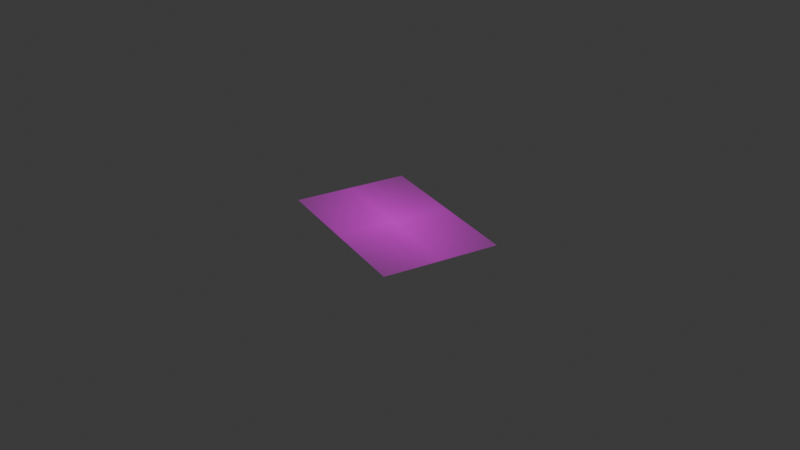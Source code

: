 # Source: dob_veja_fotoblend.blend  (saved by Blender 4.3.34; exported with 4.5.12 LTS)
import bpy
from mathutils import Matrix  # noqa: F401  (used for matrix-valued properties, if any)

bpy.ops.wm.read_factory_settings(use_empty=True)
scene = bpy.context.scene
scene.name = 'Scene'

# ---- collections
col_collection = bpy.data.collections.new('Collection'); scene.collection.children.link(col_collection)

# ---- images (referenced by path relative to the original .blend; pixels are not part of the script)
import os
ASSET_DIR = os.environ.get("B2B_ASSET_DIR", "")  # directory of the original .blend (textures are referenced by path, not embedded)
HERE = os.path.dirname(os.path.abspath(__file__))  # packed textures are extracted next to this script under _unpacked/

def load_image(name, relpath, width, height, colorspace="sRGB"):
    """Load a texture the original file referenced (path relative to the .blend, or extracted next to this script)."""
    p = next((c for c in (os.path.join(HERE, relpath), os.path.join(ASSET_DIR, relpath)) if relpath and os.path.exists(c)), "")
    if p:
        img = bpy.data.images.load(p, check_existing=True)
        img.name = name
    else:  # same state as the original file: an image datablock whose file is absent (Cycles renders it pink)
        img = bpy.data.images.new(name, width, height)
        img.source = "FILE"
        img.filepath = "//" + (relpath or name)
    img.colorspace_settings.name = colorspace
    return img
img_dob_list_png = load_image('dob_list.png', 'dob_list.png', 1024, 1024, 'sRGB')

# ---- materials (node trees are filled in below, after node groups)
mat_dob_list = bpy.data.materials.new('dob_list')
mat_material_001 = bpy.data.materials.new('Material.001')
mat_material_001.alpha_threshold = 0.0
mat_material_001.roughness = 0.5
mat_material_001.line_color = (0.0, 0.0, 0.0, 1.0)

# ---- material node trees
mat_dob_list.use_nodes = True; mat_dob_list.node_tree.nodes.clear()
_N = mat_dob_list.node_tree.nodes; _L = mat_dob_list.node_tree.links
n0 = _N.new('ShaderNodeOutputMaterial'); n0.name = 'Material Output'; n0.location = (300, 300)
n1 = _N.new('ShaderNodeTexImage'); n1.name = 'Image Texture'; n1.location = (-200, 300)
n1.image = img_dob_list_png
n1.extension = 'CLIP'
n2 = _N.new('ShaderNodeBsdfPrincipled'); n2.name = 'Principled BSDF'; n2.location = (0, 300)
_L.new(n1.outputs[0], n2.inputs[0])
_L.new(n1.outputs[1], n2.inputs[4])
_L.new(n2.outputs[0], n0.inputs[0])
n0.is_active_output = True
mat_material_001.use_nodes = True; mat_material_001.node_tree.nodes.clear()
_N = mat_material_001.node_tree.nodes; _L = mat_material_001.node_tree.links
n0 = _N.new('ShaderNodeOutputMaterial'); n0.name = 'Material Output'; n0.location = (300, 300)
n1 = _N.new('ShaderNodeBsdfPrincipled'); n1.name = 'Principled BSDF'; n1.location = (10, 300)
n1.inputs[0].default_value = (0.3587, 0.242, 0.1819, 1.0)
n1.inputs[3].default_value = 1.45
_L.new(n1.outputs[0], n0.inputs[0])
n0.is_active_output = True

# ---- world
world_world = bpy.data.worlds.new('World'); scene.world = world_world
world_world.use_nodes = True; world_world.node_tree.nodes.clear()
_N = world_world.node_tree.nodes; _L = world_world.node_tree.links
n0 = _N.new('ShaderNodeOutputWorld'); n0.name = 'World Output'; n0.location = (300, 300)
n1 = _N.new('ShaderNodeBackground'); n1.name = 'Background'; n1.location = (10, 300)
n1.inputs[0].default_value = (0.05088, 0.05088, 0.05088, 1.0)
_L.new(n1.outputs[0], n0.inputs[0])
n0.is_active_output = True
world_world.color = (0.05088, 0.05088, 0.05088)
world_world.sun_shadow_jitter_overblur = 0.0

# ---- meshes
me_dob_list = bpy.data.meshes.new('dob_list')
me_dob_list.from_pydata([(-1.689, -4.384, -0.246), (2.17, 5.875, -0.246), (-17.0, 1.376, -0.2461), (-13.14, 11.64, -0.2461)], [], [(0, 1, 3, 2)])
_uv = me_dob_list.uv_layers.new(name='UVMap')
_uv.uv.foreach_set('vector', [0.0, 0.0, 1.0, 0.0, 1.0, 1.0, 0.0, 1.0])
me_dob_list.materials.append(mat_dob_list)
me_dob_list.update()
me_cube_001 = bpy.data.meshes.new('Cube.001')
me_cube_001.from_pydata([(0.07407, 3.542, -0.2199), (0.07409, 3.542, -0.4343), (0.6793, -2.587, 2.527), (0.6808, -2.587, 1.558), (-0.1404, 3.542, -0.2199), (-0.1404, 3.542, -0.4343), (-0.2878, -2.587, 2.527), (-0.2862, -2.587, 1.558), (-0.1499, 3.482, -0.5231), (-0.1609, 3.422, -0.6281), (-0.1734, 3.36, -0.7485), (-0.1874, 3.295, -0.8834), (-0.2029, 3.228, -1.033), (-0.2203, 3.155, -1.197), (-0.2395, 3.077, -1.377), (-0.2606, 2.992, -1.573), (-0.2835, 2.899, -1.782), (-0.3083, 2.798, -2.003), (-0.3346, 2.687, -2.234), (-0.3621, 2.567, -2.469), (-0.3903, 2.438, -2.703), (-0.4186, 2.301, -2.927), (-0.4462, 2.155, -3.132), (-0.4722, 2.005, -3.307), (-0.4954, 1.85, -3.44), (2.097, -0.5774, -0.3458), (2.106, -0.6891, -0.3508), (2.081, -0.8007, -0.3587), (2.025, -0.9123, -0.3665), (1.941, -1.024, -0.3744), (1.832, -1.136, -0.3822), (1.702, -1.247, -0.3901), (1.554, -1.359, -0.3979), (1.392, -1.47, -0.4024), (1.219, -1.582, -0.3306), (1.037, -1.694, -0.1701), (0.8518, -1.805, 0.056), (0.6652, -1.917, 0.3247), (0.481, -2.029, 0.6131), (0.3025, -2.14, 0.8981), (0.1332, -2.252, 1.158), (-0.02364, -2.364, 1.37), (-0.1646, -2.475, 1.511), (0.07349, 3.482, -0.2997), (0.07256, 3.422, -0.3946), (0.07134, 3.36, -0.5036), (0.0699, 3.296, -0.6258), (0.06855, 3.228, -0.7607), (0.06757, 3.156, -0.9086), (0.06696, 3.078, -1.069), (0.06684, 2.993, -1.243), (0.06729, 2.901, -1.427), (0.06842, 2.8, -1.622), (0.07037, 2.69, -1.823), (0.07331, 2.571, -2.027), (0.07747, 2.443, -2.227), (0.08308, 2.305, -2.417), (0.09042, 2.16, -2.587), (0.09977, 2.009, -2.727), (0.1114, 1.855, -2.825), (2.771, -0.5774, 0.3402), (2.795, -0.6891, 0.3508), (2.786, -0.8007, 0.3587), (2.746, -0.9123, 0.3665), (2.678, -1.024, 0.3744), (2.586, -1.136, 0.3822), (2.472, -1.247, 0.3901), (2.34, -1.359, 0.3979), (2.194, -1.47, 0.4088), (2.037, -1.582, 0.4947), (1.872, -1.694, 0.6699), (1.703, -1.805, 0.9112), (1.532, -1.917, 1.196), (1.364, -2.029, 1.501), (1.202, -2.14, 1.803), (1.049, -2.252, 2.08), (0.909, -2.364, 2.308), (0.7845, -2.475, 2.464), (-0.1665, -2.475, 2.464), (-0.02594, -2.364, 2.308), (0.1305, -2.252, 2.079), (0.2995, -2.14, 1.804), (0.4776, -2.029, 1.503), (0.6615, -1.917, 1.199), (0.8478, -1.805, 0.9147), (1.033, -1.694, 0.6729), (1.214, -1.582, 0.4967), (1.387, -1.47, 0.4092), (1.549, -1.359, 0.3979), (1.697, -1.247, 0.3901), (1.827, -1.136, 0.3822), (1.935, -1.024, 0.3744), (2.019, -0.9123, 0.3665), (2.075, -0.8007, 0.3587), (2.1, -0.6891, 0.3508), (2.091, -0.5774, 0.3402), (-0.4942, 1.855, -2.825), (-0.4708, 2.009, -2.727), (-0.4448, 2.16, -2.587), (-0.4172, 2.305, -2.417), (-0.389, 2.443, -2.227), (-0.3608, 2.571, -2.027), (-0.3335, 2.69, -1.823), (-0.3074, 2.8, -1.622), (-0.2828, 2.901, -1.427), (-0.26, 2.993, -1.242), (-0.239, 3.078, -1.069), (-0.2199, 3.156, -0.9085), (-0.2027, 3.228, -0.7607), (-0.1872, 3.296, -0.6258), (-0.1733, 3.36, -0.5036), (-0.1609, 3.422, -0.3946), (-0.1499, 3.482, -0.2997), (0.7864, -2.475, 1.512), (0.9113, -2.364, 1.371), (1.052, -2.252, 1.158), (1.205, -2.14, 0.8973), (1.368, -2.029, 0.6107), (1.536, -1.917, 0.3215), (1.707, -1.805, 0.05252), (1.876, -1.694, -0.1731), (2.041, -1.582, -0.3326), (2.199, -1.47, -0.4028), (2.345, -1.359, -0.3979), (2.477, -1.247, -0.3901), (2.591, -1.136, -0.3822), (2.684, -1.024, -0.3744), (2.752, -0.9123, -0.3665), (2.792, -0.8007, -0.3587), (2.801, -0.6891, -0.3508), (2.777, -0.5774, -0.3458), (0.1119, 1.85, -3.44), (0.1003, 2.005, -3.307), (0.09095, 2.155, -3.132), (0.08362, 2.301, -2.927), (0.078, 2.438, -2.703), (0.07382, 2.567, -2.469), (0.07084, 2.687, -2.234), (0.06885, 2.798, -2.003), (0.06767, 2.899, -1.782), (0.06716, 2.992, -1.573), (0.06722, 3.077, -1.378), (0.06775, 3.155, -1.198), (0.0687, 3.228, -1.033), (0.07003, 3.295, -0.8835), (0.07143, 3.36, -0.7485), (0.07261, 3.422, -0.6281), (0.07352, 3.482, -0.5231), (-0.4999, 1.568, -3.527), (-0.3943, 1.308, -3.415), (-0.1835, 1.079, -3.134), (0.1035, 0.8626, -2.754), (0.439, 0.6568, -2.316), (0.7981, 0.451, -1.86), (1.156, 0.2452, -1.416), (1.488, 0.03949, -1.014), (1.77, -0.1662, -0.6815), (1.98, -0.3718, -0.4491), (0.1428, 1.572, -2.882), (0.2737, 1.309, -2.751), (0.4968, 1.079, -2.462), (0.7898, 0.8626, -2.078), (1.126, 0.6568, -1.638), (1.485, 0.451, -1.181), (1.841, 0.2452, -0.736), (2.17, 0.03949, -0.3319), (2.449, -0.1662, 0.001686), (2.656, -0.3718, 0.2355), (1.977, -0.3718, 0.2355), (1.77, -0.1662, 0.001686), (1.492, 0.03949, -0.3319), (1.163, 0.2452, -0.736), (0.8084, 0.451, -1.181), (0.4507, 0.6568, -1.638), (0.115, 0.8627, -2.078), (-0.1738, 1.079, -2.462), (-0.3876, 1.309, -2.751), (-0.4968, 1.572, -2.882), (2.66, -0.3718, -0.4491), (2.449, -0.1662, -0.6815), (2.166, 0.03949, -1.014), (1.833, 0.2452, -1.416), (1.475, 0.451, -1.86), (1.115, 0.6568, -2.316), (0.7783, 0.8626, -2.754), (0.4872, 1.079, -3.134), (0.2674, 1.308, -3.415), (0.1408, 1.568, -3.527)], [], [(77, 78, 6, 2), (3, 2, 6, 7), (8, 112, 4, 5), (42, 113, 3, 7), (113, 77, 2, 3), (5, 4, 0, 1), (1, 0, 43, 147), (147, 43, 44, 146), (146, 44, 45, 145), (145, 45, 46, 144), (144, 46, 47, 143), (143, 47, 48, 142), (142, 48, 49, 141), (141, 49, 50, 140), (140, 50, 51, 139), (139, 51, 52, 138), (138, 52, 53, 137), (137, 53, 54, 136), (136, 54, 55, 135), (135, 55, 56, 134), (134, 56, 57, 133), (133, 57, 58, 132), (132, 58, 59, 131), (178, 167, 60, 130), (130, 60, 61, 129), (129, 61, 62, 128), (128, 62, 63, 127), (127, 63, 64, 126), (126, 64, 65, 125), (125, 65, 66, 124), (124, 66, 67, 123), (123, 67, 68, 122), (122, 68, 69, 121), (121, 69, 70, 120), (120, 70, 71, 119), (119, 71, 72, 118), (118, 72, 73, 117), (117, 73, 74, 116), (116, 74, 75, 115), (115, 75, 76, 114), (114, 76, 77, 113), (5, 1, 147, 8), (8, 147, 146, 9), (9, 146, 145, 10), (10, 145, 144, 11), (11, 144, 143, 12), (12, 143, 142, 13), (13, 142, 141, 14), (14, 141, 140, 15), (15, 140, 139, 16), (16, 139, 138, 17), (17, 138, 137, 18), (18, 137, 136, 19), (19, 136, 135, 20), (20, 135, 134, 21), (21, 134, 133, 22), (22, 133, 132, 23), (23, 132, 131, 24), (157, 178, 130, 25), (25, 130, 129, 26), (26, 129, 128, 27), (27, 128, 127, 28), (28, 127, 126, 29), (29, 126, 125, 30), (30, 125, 124, 31), (31, 124, 123, 32), (32, 123, 122, 33), (33, 122, 121, 34), (34, 121, 120, 35), (35, 120, 119, 36), (36, 119, 118, 37), (37, 118, 117, 38), (38, 117, 116, 39), (39, 116, 115, 40), (40, 115, 114, 41), (41, 114, 113, 42), (7, 6, 78, 42), (42, 78, 79, 41), (41, 79, 80, 40), (40, 80, 81, 39), (39, 81, 82, 38), (38, 82, 83, 37), (37, 83, 84, 36), (36, 84, 85, 35), (35, 85, 86, 34), (34, 86, 87, 33), (33, 87, 88, 32), (32, 88, 89, 31), (31, 89, 90, 30), (30, 90, 91, 29), (29, 91, 92, 28), (28, 92, 93, 27), (27, 93, 94, 26), (26, 94, 95, 25), (148, 177, 96, 24), (24, 96, 97, 23), (23, 97, 98, 22), (22, 98, 99, 21), (21, 99, 100, 20), (20, 100, 101, 19), (19, 101, 102, 18), (18, 102, 103, 17), (17, 103, 104, 16), (16, 104, 105, 15), (15, 105, 106, 14), (14, 106, 107, 13), (13, 107, 108, 12), (12, 108, 109, 11), (11, 109, 110, 10), (10, 110, 111, 9), (9, 111, 112, 8), (0, 4, 112, 43), (43, 112, 111, 44), (44, 111, 110, 45), (45, 110, 109, 46), (46, 109, 108, 47), (47, 108, 107, 48), (48, 107, 106, 49), (49, 106, 105, 50), (50, 105, 104, 51), (51, 104, 103, 52), (52, 103, 102, 53), (53, 102, 101, 54), (54, 101, 100, 55), (55, 100, 99, 56), (56, 99, 98, 57), (57, 98, 97, 58), (58, 97, 96, 59), (167, 168, 95, 60), (60, 95, 94, 61), (61, 94, 93, 62), (62, 93, 92, 63), (63, 92, 91, 64), (64, 91, 90, 65), (65, 90, 89, 66), (66, 89, 88, 67), (67, 88, 87, 68), (68, 87, 86, 69), (69, 86, 85, 70), (70, 85, 84, 71), (71, 84, 83, 72), (72, 83, 82, 73), (73, 82, 81, 74), (74, 81, 80, 75), (75, 80, 79, 76), (76, 79, 78, 77), (59, 96, 177, 158), (158, 177, 176, 159), (159, 176, 175, 160), (160, 175, 174, 161), (161, 174, 173, 162), (162, 173, 172, 163), (163, 172, 171, 164), (164, 171, 170, 165), (165, 170, 169, 166), (166, 169, 168, 167), (25, 95, 168, 157), (157, 168, 169, 156), (156, 169, 170, 155), (155, 170, 171, 154), (154, 171, 172, 153), (153, 172, 173, 152), (152, 173, 174, 151), (151, 174, 175, 150), (150, 175, 176, 149), (149, 176, 177, 148), (24, 131, 187, 148), (148, 187, 186, 149), (149, 186, 185, 150), (150, 185, 184, 151), (151, 184, 183, 152), (152, 183, 182, 153), (153, 182, 181, 154), (154, 181, 180, 155), (155, 180, 179, 156), (156, 179, 178, 157), (131, 59, 158, 187), (187, 158, 159, 186), (186, 159, 160, 185), (185, 160, 161, 184), (184, 161, 162, 183), (183, 162, 163, 182), (182, 163, 164, 181), (181, 164, 165, 180), (180, 165, 166, 179), (179, 166, 167, 178)])
_uv = me_cube_001.uv_layers.new(name='UVMap')
_uv.uv.foreach_set('vector', [0.625, 0.7431, 0.875, 0.7431, 0.875, 0.75, 0.625, 0.75, 0.375, 0.75, 0.625, 0.75, 0.625, 1.0, 0.375, 1.0, 0.375, 0.2431, 0.625, 0.2431, 0.625, 0.25, 0.375, 0.25, 0.125, 0.7431, 0.375, 0.7431, 0.375, 0.75, 0.125, 0.75, 0.375, 0.7431, 0.625, 0.7431, 0.625, 0.75, 0.375, 0.75, 0.375, 0.25, 0.625, 0.25, 0.625, 0.5, 0.375, 0.5, 0.375, 0.5, 0.625, 0.5, 0.625, 0.5069, 0.375, 0.5069, 0.375, 0.5069, 0.625, 0.5069, 0.625, 0.5139, 0.375, 0.5139, 0.375, 0.5139, 0.625, 0.5139, 0.625, 0.5208, 0.375, 0.5208, 0.375, 0.5208, 0.625, 0.5208, 0.625, 0.5278, 0.375, 0.5278, 0.375, 0.5278, 0.625, 0.5278, 0.625, 0.5347, 0.375, 0.5347, 0.375, 0.5347, 0.625, 0.5347, 0.625, 0.5417, 0.375, 0.5417, 0.375, 0.5417, 0.625, 0.5417, 0.625, 0.5486, 0.375, 0.5486, 0.375, 0.5486, 0.625, 0.5486, 0.625, 0.5556, 0.375, 0.5556, 0.375, 0.5556, 0.625, 0.5556, 0.625, 0.5625, 0.375, 0.5625, 0.375, 0.5625, 0.625, 0.5625, 0.625, 0.5694, 0.375, 0.5694, 0.375, 0.5694, 0.625, 0.5694, 0.625, 0.5764, 0.375, 0.5764, 0.375, 0.5764, 0.625, 0.5764, 0.625, 0.5833, 0.375, 0.5833, 0.375, 0.5833, 0.625, 0.5833, 0.625, 0.5903, 0.375, 0.5903, 0.375, 0.5903, 0.625, 0.5903, 0.625, 0.5972, 0.375, 0.5972, 0.375, 0.5972, 0.625, 0.5972, 0.625, 0.6042, 0.375, 0.6042, 0.375, 0.6042, 0.625, 0.6042, 0.625, 0.6111, 0.375, 0.6111, 0.375, 0.6111, 0.625, 0.6111, 0.625, 0.6181, 0.375, 0.6181, 0.375, 0.6244, 0.625, 0.6244, 0.625, 0.625, 0.375, 0.625, 0.375, 0.625, 0.625, 0.625, 0.625, 0.6319, 0.375, 0.6319, 0.375, 0.6319, 0.625, 0.6319, 0.625, 0.6389, 0.375, 0.6389, 0.375, 0.6389, 0.625, 0.6389, 0.625, 0.6458, 0.375, 0.6458, 0.375, 0.6458, 0.625, 0.6458, 0.625, 0.6528, 0.375, 0.6528, 0.375, 0.6528, 0.625, 0.6528, 0.625, 0.6597, 0.375, 0.6597, 0.375, 0.6597, 0.625, 0.6597, 0.625, 0.6667, 0.375, 0.6667, 0.375, 0.6667, 0.625, 0.6667, 0.625, 0.6736, 0.375, 0.6736, 0.375, 0.6736, 0.625, 0.6736, 0.625, 0.6806, 0.375, 0.6806, 0.375, 0.6806, 0.625, 0.6806, 0.625, 0.6875, 0.375, 0.6875, 0.375, 0.6875, 0.625, 0.6875, 0.625, 0.6944, 0.375, 0.6944, 0.375, 0.6944, 0.625, 0.6944, 0.625, 0.7014, 0.375, 0.7014, 0.375, 0.7014, 0.625, 0.7014, 0.625, 0.7083, 0.375, 0.7083, 0.375, 0.7083, 0.625, 0.7083, 0.625, 0.7153, 0.375, 0.7153, 0.375, 0.7153, 0.625, 0.7153, 0.625, 0.7222, 0.375, 0.7222, 0.375, 0.7222, 0.625, 0.7222, 0.625, 0.7292, 0.375, 0.7292, 0.375, 0.7292, 0.625, 0.7292, 0.625, 0.7361, 0.375, 0.7361, 0.375, 0.7361, 0.625, 0.7361, 0.625, 0.7431, 0.375, 0.7431, 0.125, 0.5, 0.375, 0.5, 0.375, 0.5069, 0.125, 0.5069, 0.125, 0.5069, 0.375, 0.5069, 0.375, 0.5139, 0.125, 0.5139, 0.125, 0.5139, 0.375, 0.5139, 0.375, 0.5208, 0.125, 0.5208, 0.125, 0.5208, 0.375, 0.5208, 0.375, 0.5278, 0.125, 0.5278, 0.125, 0.5278, 0.375, 0.5278, 0.375, 0.5347, 0.125, 0.5347, 0.125, 0.5347, 0.375, 0.5347, 0.375, 0.5417, 0.125, 0.5417, 0.125, 0.5417, 0.375, 0.5417, 0.375, 0.5486, 0.125, 0.5486, 0.125, 0.5486, 0.375, 0.5486, 0.375, 0.5556, 0.125, 0.5556, 0.125, 0.5556, 0.375, 0.5556, 0.375, 0.5625, 0.125, 0.5625, 0.125, 0.5625, 0.375, 0.5625, 0.375, 0.5694, 0.125, 0.5694, 0.125, 0.5694, 0.375, 0.5694, 0.375, 0.5764, 0.125, 0.5764, 0.125, 0.5764, 0.375, 0.5764, 0.375, 0.5833, 0.125, 0.5833, 0.125, 0.5833, 0.375, 0.5833, 0.375, 0.5903, 0.125, 0.5903, 0.125, 0.5903, 0.375, 0.5903, 0.375, 0.5972, 0.125, 0.5972, 0.125, 0.5972, 0.375, 0.5972, 0.375, 0.6042, 0.125, 0.6042, 0.125, 0.6042, 0.375, 0.6042, 0.375, 0.6111, 0.125, 0.6111, 0.125, 0.6111, 0.375, 0.6111, 0.375, 0.6181, 0.125, 0.6181, 0.125, 0.6244, 0.375, 0.6244, 0.375, 0.625, 0.125, 0.625, 0.125, 0.625, 0.375, 0.625, 0.375, 0.6319, 0.125, 0.6319, 0.125, 0.6319, 0.375, 0.6319, 0.375, 0.6389, 0.125, 0.6389, 0.125, 0.6389, 0.375, 0.6389, 0.375, 0.6458, 0.125, 0.6458, 0.125, 0.6458, 0.375, 0.6458, 0.375, 0.6528, 0.125, 0.6528, 0.125, 0.6528, 0.375, 0.6528, 0.375, 0.6597, 0.125, 0.6597, 0.125, 0.6597, 0.375, 0.6597, 0.375, 0.6667, 0.125, 0.6667, 0.125, 0.6667, 0.375, 0.6667, 0.375, 0.6736, 0.125, 0.6736, 0.125, 0.6736, 0.375, 0.6736, 0.375, 0.6806, 0.125, 0.6806, 0.125, 0.6806, 0.375, 0.6806, 0.375, 0.6875, 0.125, 0.6875, 0.125, 0.6875, 0.375, 0.6875, 0.375, 0.6944, 0.125, 0.6944, 0.125, 0.6944, 0.375, 0.6944, 0.375, 0.7014, 0.125, 0.7014, 0.125, 0.7014, 0.375, 0.7014, 0.375, 0.7083, 0.125, 0.7083, 0.125, 0.7083, 0.375, 0.7083, 0.375, 0.7153, 0.125, 0.7153, 0.125, 0.7153, 0.375, 0.7153, 0.375, 0.7222, 0.125, 0.7222, 0.125, 0.7222, 0.375, 0.7222, 0.375, 0.7292, 0.125, 0.7292, 0.125, 0.7292, 0.375, 0.7292, 0.375, 0.7361, 0.125, 0.7361, 0.125, 0.7361, 0.375, 0.7361, 0.375, 0.7431, 0.125, 0.7431, 0.375, 0.0, 0.625, 0.0, 0.625, 0.006944, 0.375, 0.006944, 0.375, 0.006944, 0.625, 0.006944, 0.625, 0.01389, 0.375, 0.01389, 0.375, 0.01389, 0.625, 0.01389, 0.625, 0.02083, 0.375, 0.02083, 0.375, 0.02083, 0.625, 0.02083, 0.625, 0.02778, 0.375, 0.02778, 0.375, 0.02778, 0.625, 0.02778, 0.625, 0.03472, 0.375, 0.03472, 0.375, 0.03472, 0.625, 0.03472, 0.625, 0.04167, 0.375, 0.04167, 0.375, 0.04167, 0.625, 0.04167, 0.625, 0.04861, 0.375, 0.04861, 0.375, 0.04861, 0.625, 0.04861, 0.625, 0.05556, 0.375, 0.05556, 0.375, 0.05556, 0.625, 0.05556, 0.625, 0.0625, 0.375, 0.0625, 0.375, 0.0625, 0.625, 0.0625, 0.625, 0.06944, 0.375, 0.06944, 0.375, 0.06944, 0.625, 0.06944, 0.625, 0.07639, 0.375, 0.07639, 0.375, 0.07639, 0.625, 0.07639, 0.625, 0.08333, 0.375, 0.08333, 0.375, 0.08333, 0.625, 0.08333, 0.625, 0.09028, 0.375, 0.09028, 0.375, 0.09028, 0.625, 0.09028, 0.625, 0.09722, 0.375, 0.09722, 0.375, 0.09722, 0.625, 0.09722, 0.625, 0.1042, 0.375, 0.1042, 0.375, 0.1042, 0.625, 0.1042, 0.625, 0.1111, 0.375, 0.1111, 0.375, 0.1111, 0.625, 0.1111, 0.625, 0.1181, 0.375, 0.1181, 0.375, 0.1181, 0.625, 0.1181, 0.625, 0.125, 0.375, 0.125, 0.375, 0.1313, 0.625, 0.1313, 0.625, 0.1319, 0.375, 0.1319, 0.375, 0.1319, 0.625, 0.1319, 0.625, 0.1389, 0.375, 0.1389, 0.375, 0.1389, 0.625, 0.1389, 0.625, 0.1458, 0.375, 0.1458, 0.375, 0.1458, 0.625, 0.1458, 0.625, 0.1528, 0.375, 0.1528, 0.375, 0.1528, 0.625, 0.1528, 0.625, 0.1597, 0.375, 0.1597, 0.375, 0.1597, 0.625, 0.1597, 0.625, 0.1667, 0.375, 0.1667, 0.375, 0.1667, 0.625, 0.1667, 0.625, 0.1736, 0.375, 0.1736, 0.375, 0.1736, 0.625, 0.1736, 0.625, 0.1806, 0.375, 0.1806, 0.375, 0.1806, 0.625, 0.1806, 0.625, 0.1875, 0.375, 0.1875, 0.375, 0.1875, 0.625, 0.1875, 0.625, 0.1944, 0.375, 0.1944, 0.375, 0.1944, 0.625, 0.1944, 0.625, 0.2014, 0.375, 0.2014, 0.375, 0.2014, 0.625, 0.2014, 0.625, 0.2083, 0.375, 0.2083, 0.375, 0.2083, 0.625, 0.2083, 0.625, 0.2153, 0.375, 0.2153, 0.375, 0.2153, 0.625, 0.2153, 0.625, 0.2222, 0.375, 0.2222, 0.375, 0.2222, 0.625, 0.2222, 0.625, 0.2292, 0.375, 0.2292, 0.375, 0.2292, 0.625, 0.2292, 0.625, 0.2361, 0.375, 0.2361, 0.375, 0.2361, 0.625, 0.2361, 0.625, 0.2431, 0.375, 0.2431, 0.625, 0.5, 0.875, 0.5, 0.875, 0.5069, 0.625, 0.5069, 0.625, 0.5069, 0.875, 0.5069, 0.875, 0.5139, 0.625, 0.5139, 0.625, 0.5139, 0.875, 0.5139, 0.875, 0.5208, 0.625, 0.5208, 0.625, 0.5208, 0.875, 0.5208, 0.875, 0.5278, 0.625, 0.5278, 0.625, 0.5278, 0.875, 0.5278, 0.875, 0.5347, 0.625, 0.5347, 0.625, 0.5347, 0.875, 0.5347, 0.875, 0.5417, 0.625, 0.5417, 0.625, 0.5417, 0.875, 0.5417, 0.875, 0.5486, 0.625, 0.5486, 0.625, 0.5486, 0.875, 0.5486, 0.875, 0.5556, 0.625, 0.5556, 0.625, 0.5556, 0.875, 0.5556, 0.875, 0.5625, 0.625, 0.5625, 0.625, 0.5625, 0.875, 0.5625, 0.875, 0.5694, 0.625, 0.5694, 0.625, 0.5694, 0.875, 0.5694, 0.875, 0.5764, 0.625, 0.5764, 0.625, 0.5764, 0.875, 0.5764, 0.875, 0.5833, 0.625, 0.5833, 0.625, 0.5833, 0.875, 0.5833, 0.875, 0.5903, 0.625, 0.5903, 0.625, 0.5903, 0.875, 0.5903, 0.875, 0.5972, 0.625, 0.5972, 0.625, 0.5972, 0.875, 0.5972, 0.875, 0.6042, 0.625, 0.6042, 0.625, 0.6042, 0.875, 0.6042, 0.875, 0.6111, 0.625, 0.6111, 0.625, 0.6111, 0.875, 0.6111, 0.875, 0.6181, 0.625, 0.6181, 0.625, 0.6244, 0.875, 0.6244, 0.875, 0.625, 0.625, 0.625, 0.625, 0.625, 0.875, 0.625, 0.875, 0.6319, 0.625, 0.6319, 0.625, 0.6319, 0.875, 0.6319, 0.875, 0.6389, 0.625, 0.6389, 0.625, 0.6389, 0.875, 0.6389, 0.875, 0.6458, 0.625, 0.6458, 0.625, 0.6458, 0.875, 0.6458, 0.875, 0.6528, 0.625, 0.6528, 0.625, 0.6528, 0.875, 0.6528, 0.875, 0.6597, 0.625, 0.6597, 0.625, 0.6597, 0.875, 0.6597, 0.875, 0.6667, 0.625, 0.6667, 0.625, 0.6667, 0.875, 0.6667, 0.875, 0.6736, 0.625, 0.6736, 0.625, 0.6736, 0.875, 0.6736, 0.875, 0.6806, 0.625, 0.6806, 0.625, 0.6806, 0.875, 0.6806, 0.875, 0.6875, 0.625, 0.6875, 0.625, 0.6875, 0.875, 0.6875, 0.875, 0.6944, 0.625, 0.6944, 0.625, 0.6944, 0.875, 0.6944, 0.875, 0.7014, 0.625, 0.7014, 0.625, 0.7014, 0.875, 0.7014, 0.875, 0.7083, 0.625, 0.7083, 0.625, 0.7083, 0.875, 0.7083, 0.875, 0.7153, 0.625, 0.7153, 0.625, 0.7153, 0.875, 0.7153, 0.875, 0.7222, 0.625, 0.7222, 0.625, 0.7222, 0.875, 0.7222, 0.875, 0.7292, 0.625, 0.7292, 0.625, 0.7292, 0.875, 0.7292, 0.875, 0.7361, 0.625, 0.7361, 0.625, 0.7361, 0.875, 0.7361, 0.875, 0.7431, 0.625, 0.7431, 0.625, 0.6181, 0.875, 0.6181, 0.875, 0.6187, 0.625, 0.6187, 0.625, 0.6187, 0.875, 0.6187, 0.875, 0.6193, 0.625, 0.6193, 0.625, 0.6193, 0.875, 0.6193, 0.875, 0.6199, 0.625, 0.6199, 0.625, 0.6199, 0.875, 0.6199, 0.875, 0.6206, 0.625, 0.6206, 0.625, 0.6206, 0.875, 0.6206, 0.875, 0.6212, 0.625, 0.6212, 0.625, 0.6212, 0.875, 0.6212, 0.875, 0.6218, 0.625, 0.6218, 0.625, 0.6218, 0.875, 0.6218, 0.875, 0.6225, 0.625, 0.6225, 0.625, 0.6225, 0.875, 0.6225, 0.875, 0.6231, 0.625, 0.6231, 0.625, 0.6231, 0.875, 0.6231, 0.875, 0.6237, 0.625, 0.6237, 0.625, 0.6237, 0.875, 0.6237, 0.875, 0.6244, 0.625, 0.6244, 0.375, 0.125, 0.625, 0.125, 0.625, 0.1256, 0.375, 0.1256, 0.375, 0.1256, 0.625, 0.1256, 0.625, 0.1263, 0.375, 0.1263, 0.375, 0.1263, 0.625, 0.1263, 0.625, 0.1269, 0.375, 0.1269, 0.375, 0.1269, 0.625, 0.1269, 0.625, 0.1275, 0.375, 0.1275, 0.375, 0.1275, 0.625, 0.1275, 0.625, 0.1282, 0.375, 0.1282, 0.375, 0.1282, 0.625, 0.1282, 0.625, 0.1288, 0.375, 0.1288, 0.375, 0.1288, 0.625, 0.1288, 0.625, 0.1294, 0.375, 0.1294, 0.375, 0.1294, 0.625, 0.1294, 0.625, 0.1301, 0.375, 0.1301, 0.375, 0.1301, 0.625, 0.1301, 0.625, 0.1307, 0.375, 0.1307, 0.375, 0.1307, 0.625, 0.1307, 0.625, 0.1313, 0.375, 0.1313, 0.125, 0.6181, 0.375, 0.6181, 0.375, 0.6187, 0.125, 0.6187, 0.125, 0.6187, 0.375, 0.6187, 0.375, 0.6193, 0.125, 0.6193, 0.125, 0.6193, 0.375, 0.6193, 0.375, 0.6199, 0.125, 0.6199, 0.125, 0.6199, 0.375, 0.6199, 0.375, 0.6206, 0.125, 0.6206, 0.125, 0.6206, 0.375, 0.6206, 0.375, 0.6212, 0.125, 0.6212, 0.125, 0.6212, 0.375, 0.6212, 0.375, 0.6218, 0.125, 0.6218, 0.125, 0.6218, 0.375, 0.6218, 0.375, 0.6225, 0.125, 0.6225, 0.125, 0.6225, 0.375, 0.6225, 0.375, 0.6231, 0.125, 0.6231, 0.125, 0.6231, 0.375, 0.6231, 0.375, 0.6237, 0.125, 0.6237, 0.125, 0.6237, 0.375, 0.6237, 0.375, 0.6244, 0.125, 0.6244, 0.375, 0.6181, 0.625, 0.6181, 0.625, 0.6187, 0.375, 0.6187, 0.375, 0.6187, 0.625, 0.6187, 0.625, 0.6193, 0.375, 0.6193, 0.375, 0.6193, 0.625, 0.6193, 0.625, 0.6199, 0.375, 0.6199, 0.375, 0.6199, 0.625, 0.6199, 0.625, 0.6206, 0.375, 0.6206, 0.375, 0.6206, 0.625, 0.6206, 0.625, 0.6212, 0.375, 0.6212, 0.375, 0.6212, 0.625, 0.6212, 0.625, 0.6218, 0.375, 0.6218, 0.375, 0.6218, 0.625, 0.6218, 0.625, 0.6225, 0.375, 0.6225, 0.375, 0.6225, 0.625, 0.6225, 0.625, 0.6231, 0.375, 0.6231, 0.375, 0.6231, 0.625, 0.6231, 0.625, 0.6237, 0.375, 0.6237, 0.375, 0.6237, 0.625, 0.6237, 0.625, 0.6244, 0.375, 0.6244])
me_cube_001.materials.append(mat_material_001)
me_cube_001.use_mirror_vertex_groups = False
me_cube_001.update()

# ---- objects
ob_dob_list_real = bpy.data.objects.new('dob_list_real', me_dob_list)
ob_cube = bpy.data.objects.new('Cube', me_cube_001)

# ---- transforms, parenting, visibility, modifiers, constraints
ob_dob_list_real.location = (0.0, 0.0, 0.0)
ob_cube.location = (0.0, 0.0, -0.6932)
ob_cube.scale = (0.4535, 9.471, 0.4535)
ob_cube.lock_rotations_4d = False
ob_cube.empty_display_type = 'ARROWS'
ob_cube.show_instancer_for_render = False
ob_cube.lineart.crease_threshold = 0.0
_m = ob_cube.modifiers.new('ParticleSystem', 'PARTICLE_SYSTEM')

# ---- collection membership
col_collection.objects.link(ob_dob_list_real)
col_collection.objects.link(ob_cube)

# ---- scene / render settings (as saved in the file)
scene.frame_start = 1; scene.frame_end = 250; scene.frame_set(1)
scene.render.engine = 'BLENDER_EEVEE_NEXT'
bpy.context.view_layer.update()

# ---- added for rendering (the .blend has no active camera and no usable light): camera, sun
cam_auto = bpy.data.cameras.new('AutoCamera')
cam_auto.lens = 50.0
cam_auto.sensor_width = 36.0
cam_auto.clip_end = 1000.0
ob_auto_camera = bpy.data.objects.new('AutoCamera', cam_auto)
scene.collection.objects.link(ob_auto_camera)
ob_auto_camera.location = (49.1978, -63.4147, 44.3711)
ob_auto_camera.rotation_euler = (1.09748, -7.21219e-08, 0.694738)
scene.camera = ob_auto_camera
light_auto_sun = bpy.data.lights.new('AutoSun', 'SUN')
light_auto_sun.energy = 3.0
light_auto_sun.angle = 0.0523599
ob_auto_sun = bpy.data.objects.new('AutoSun', light_auto_sun)
scene.collection.objects.link(ob_auto_sun)
ob_auto_sun.rotation_euler = (0.872665, 0.174533, 0.523599)
bpy.context.view_layer.update()
